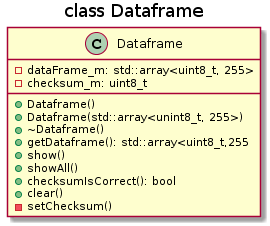

The diagram above was rendered by PlantUML. Its source (embedded in the PNG):
@startuml
title class Dataframe

class Dataframe{
 +Dataframe()
 +Dataframe(std::array<unint8_t, 255>)
 +~Dataframe()   
 +getDataframe(): std::array<uint8_t,255  
 +show()
 +showAll()
 +checksumIsCorrect(): bool
 +clear()

 -dataFrame_m: std::array<uint8_t, 255> 
 -checksum_m: uint8_t 
 -setChecksum()

}
@enduml